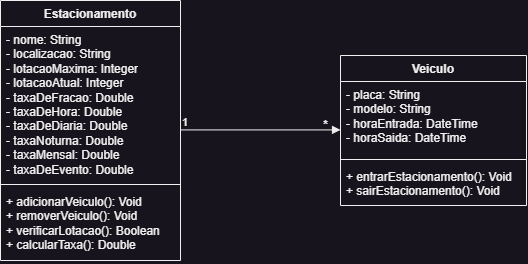

The diagram above was exported from draw.io. Its source (the exported page's mxGraphModel, read from the mxfile embedded in the PNG):
<mxGraphModel dx="1560" dy="717" grid="1" gridSize="10" guides="1" tooltips="1" connect="1" arrows="1" fold="1" page="1" pageScale="1" pageWidth="827" pageHeight="1169" math="0" shadow="0">
  <root>
    <mxCell id="WIyWlLk6GJQsqaUBKTNV-0" />
    <mxCell id="WIyWlLk6GJQsqaUBKTNV-1" parent="WIyWlLk6GJQsqaUBKTNV-0" />
    <mxCell id="neSpps4RVSdNw42IRcSt-0" value="Estacionamento" style="swimlane;fontStyle=1;align=center;verticalAlign=top;childLayout=stackLayout;horizontal=1;startSize=26;horizontalStack=0;resizeParent=1;resizeParentMax=0;resizeLast=0;collapsible=1;marginBottom=0;whiteSpace=wrap;html=1;" vertex="1" parent="WIyWlLk6GJQsqaUBKTNV-1">
      <mxGeometry x="120" y="140" width="180" height="260" as="geometry" />
    </mxCell>
    <mxCell id="neSpps4RVSdNw42IRcSt-1" value="&lt;div&gt;- nome: String&lt;/div&gt;&lt;div&gt;- localizacao: String&lt;/div&gt;&lt;div&gt;- lotacaoMaxima: Integer&lt;/div&gt;&lt;div&gt;- lotacaoAtual: Integer&lt;/div&gt;&lt;div&gt;- taxaDeFracao: Double&lt;/div&gt;&lt;div&gt;- taxaDeHora: Double&lt;/div&gt;&lt;div&gt;- taxaDeDiaria: Double&lt;/div&gt;&lt;div&gt;- taxaNoturna: Double&lt;/div&gt;&lt;div&gt;- taxaMensal: Double&lt;/div&gt;&lt;div&gt;- taxaDeEvento: Double&lt;/div&gt;" style="text;strokeColor=none;fillColor=none;align=left;verticalAlign=top;spacingLeft=4;spacingRight=4;overflow=hidden;rotatable=0;points=[[0,0.5],[1,0.5]];portConstraint=eastwest;whiteSpace=wrap;html=1;" vertex="1" parent="neSpps4RVSdNw42IRcSt-0">
      <mxGeometry y="26" width="180" height="154" as="geometry" />
    </mxCell>
    <mxCell id="neSpps4RVSdNw42IRcSt-2" value="" style="line;strokeWidth=1;fillColor=none;align=left;verticalAlign=middle;spacingTop=-1;spacingLeft=3;spacingRight=3;rotatable=0;labelPosition=right;points=[];portConstraint=eastwest;strokeColor=inherit;" vertex="1" parent="neSpps4RVSdNw42IRcSt-0">
      <mxGeometry y="180" width="180" height="8" as="geometry" />
    </mxCell>
    <mxCell id="neSpps4RVSdNw42IRcSt-3" value="&lt;div&gt;+ adicionarVeiculo(): Void&lt;/div&gt;&lt;div&gt;+ removerVeiculo(): Void&lt;/div&gt;&lt;div&gt;+ verificarLotacao(): Boolean&lt;/div&gt;&lt;div&gt;+ calcularTaxa(): Double&lt;/div&gt;" style="text;strokeColor=none;fillColor=none;align=left;verticalAlign=top;spacingLeft=4;spacingRight=4;overflow=hidden;rotatable=0;points=[[0,0.5],[1,0.5]];portConstraint=eastwest;whiteSpace=wrap;html=1;" vertex="1" parent="neSpps4RVSdNw42IRcSt-0">
      <mxGeometry y="188" width="180" height="72" as="geometry" />
    </mxCell>
    <mxCell id="neSpps4RVSdNw42IRcSt-4" value="Veiculo" style="swimlane;fontStyle=1;align=center;verticalAlign=top;childLayout=stackLayout;horizontal=1;startSize=26;horizontalStack=0;resizeParent=1;resizeParentMax=0;resizeLast=0;collapsible=1;marginBottom=0;whiteSpace=wrap;html=1;" vertex="1" parent="WIyWlLk6GJQsqaUBKTNV-1">
      <mxGeometry x="460" y="195" width="186" height="150" as="geometry" />
    </mxCell>
    <mxCell id="neSpps4RVSdNw42IRcSt-5" value="&lt;div&gt;- placa: String&lt;/div&gt;&lt;div&gt;- modelo: String&lt;/div&gt;&lt;div&gt;- horaEntrada: DateTime&lt;/div&gt;&lt;div&gt;- horaSaida: DateTime&lt;/div&gt;" style="text;strokeColor=none;fillColor=none;align=left;verticalAlign=top;spacingLeft=4;spacingRight=4;overflow=hidden;rotatable=0;points=[[0,0.5],[1,0.5]];portConstraint=eastwest;whiteSpace=wrap;html=1;" vertex="1" parent="neSpps4RVSdNw42IRcSt-4">
      <mxGeometry y="26" width="186" height="74" as="geometry" />
    </mxCell>
    <mxCell id="neSpps4RVSdNw42IRcSt-6" value="" style="line;strokeWidth=1;fillColor=none;align=left;verticalAlign=middle;spacingTop=-1;spacingLeft=3;spacingRight=3;rotatable=0;labelPosition=right;points=[];portConstraint=eastwest;strokeColor=inherit;" vertex="1" parent="neSpps4RVSdNw42IRcSt-4">
      <mxGeometry y="100" width="186" height="8" as="geometry" />
    </mxCell>
    <mxCell id="neSpps4RVSdNw42IRcSt-7" value="&lt;div&gt;+ entrarEstacionamento(): Void&lt;/div&gt;&lt;div&gt;+ sairEstacionamento(): Void&lt;/div&gt;" style="text;strokeColor=none;fillColor=none;align=left;verticalAlign=top;spacingLeft=4;spacingRight=4;overflow=hidden;rotatable=0;points=[[0,0.5],[1,0.5]];portConstraint=eastwest;whiteSpace=wrap;html=1;" vertex="1" parent="neSpps4RVSdNw42IRcSt-4">
      <mxGeometry y="108" width="186" height="42" as="geometry" />
    </mxCell>
    <mxCell id="neSpps4RVSdNw42IRcSt-11" value="&lt;br&gt;" style="endArrow=block;endFill=1;html=1;edgeStyle=orthogonalEdgeStyle;align=left;verticalAlign=top;rounded=0;" edge="1" parent="WIyWlLk6GJQsqaUBKTNV-1">
      <mxGeometry x="-1" relative="1" as="geometry">
        <mxPoint x="300" y="269.40999999999997" as="sourcePoint" />
        <mxPoint x="460" y="269.40999999999997" as="targetPoint" />
      </mxGeometry>
    </mxCell>
    <mxCell id="neSpps4RVSdNw42IRcSt-12" value="1" style="edgeLabel;resizable=0;html=1;align=left;verticalAlign=bottom;" connectable="0" vertex="1" parent="neSpps4RVSdNw42IRcSt-11">
      <mxGeometry x="-1" relative="1" as="geometry" />
    </mxCell>
    <mxCell id="neSpps4RVSdNw42IRcSt-13" value="*" style="text;align=center;fontStyle=1;verticalAlign=middle;spacingLeft=3;spacingRight=3;strokeColor=none;rotatable=0;points=[[0,0.5],[1,0.5]];portConstraint=eastwest;html=1;" vertex="1" parent="WIyWlLk6GJQsqaUBKTNV-1">
      <mxGeometry x="440" y="260" width="10" height="10" as="geometry" />
    </mxCell>
  </root>
</mxGraphModel>